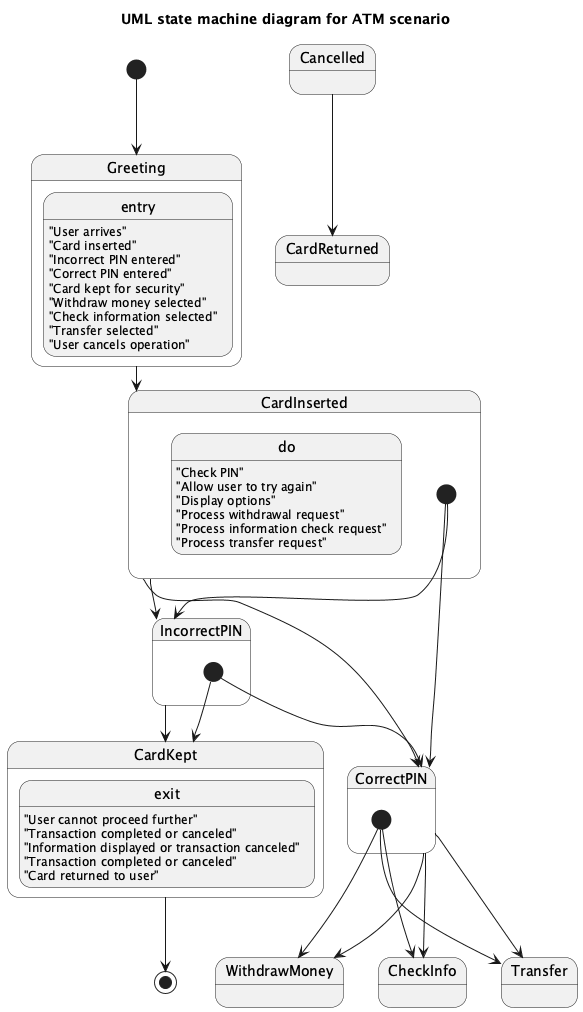

The diagram above was rendered by PlantUML. Its source (embedded in the PNG):
@startuml
title UML state machine diagram for ATM scenario

[*] --> Greeting

state Greeting {
  entry : "User arrives"
}

Greeting --> CardInserted

state CardInserted {
  entry : "Card inserted"
  do : "Check PIN"
  [*] --> IncorrectPIN
  [*] --> CorrectPIN
}

state IncorrectPIN {
  entry : "Incorrect PIN entered"
  do : "Allow user to try again"
  [*] --> CardKept
  [*] --> CorrectPIN
}

state CorrectPIN {
  entry : "Correct PIN entered"
  do : "Display options"
  [*] --> WithdrawMoney
  [*] --> CheckInfo
  [*] --> Transfer
}

state CardKept {
  entry : "Card kept for security"
  exit : "User cannot proceed further"
}

state WithdrawMoney {
  entry : "Withdraw money selected"
  do : "Process withdrawal request"
  exit : "Transaction completed or canceled"
}

state CheckInfo {
  entry : "Check information selected"
  do : "Process information check request"
  exit : "Information displayed or transaction canceled"
}

state Transfer {
  entry : "Transfer selected"
  do : "Process transfer request"
  exit : "Transaction completed or canceled"
}

state Cancelled {
  entry : "User cancels operation"
  exit : "Card returned to user"
}

Cancelled --> CardReturned

CardInserted --> IncorrectPIN
IncorrectPIN --> CardKept
CardInserted --> CorrectPIN

CorrectPIN --> WithdrawMoney
CorrectPIN --> CheckInfo
CorrectPIN --> Transfer

CardKept --> [*]

@enduml